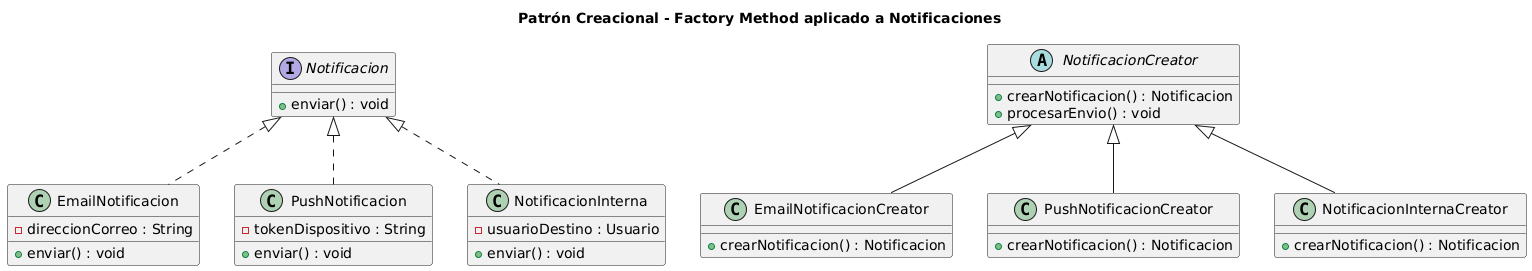

The diagram above was rendered by PlantUML. Its source (embedded in the PNG):
@startuml
title Patrón Creacional - Factory Method aplicado a Notificaciones

interface Notificacion {
    +enviar() : void
}

class EmailNotificacion {
    -direccionCorreo : String
    +enviar() : void
}

class PushNotificacion {
    -tokenDispositivo : String
    +enviar() : void
}

class NotificacionInterna {
    -usuarioDestino : Usuario
    +enviar() : void
}

abstract class NotificacionCreator {
    +crearNotificacion() : Notificacion
    +procesarEnvio() : void
}

class EmailNotificacionCreator {
    +crearNotificacion() : Notificacion
}

class PushNotificacionCreator {
    +crearNotificacion() : Notificacion
}

class NotificacionInternaCreator {
    +crearNotificacion() : Notificacion
}

NotificacionCreator <|-- EmailNotificacionCreator
NotificacionCreator <|-- PushNotificacionCreator
NotificacionCreator <|-- NotificacionInternaCreator

Notificacion <|.. EmailNotificacion
Notificacion <|.. PushNotificacion
Notificacion <|.. NotificacionInterna
@enduml